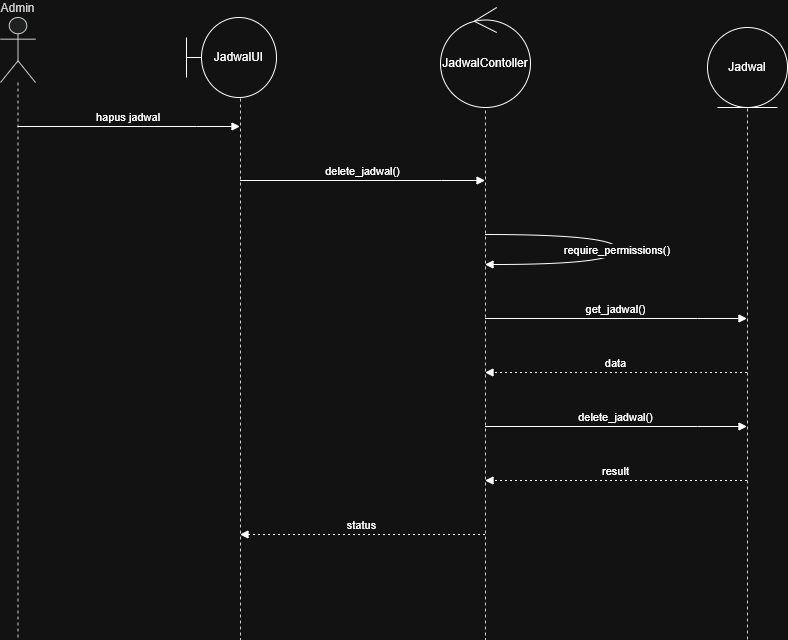

The diagram above was exported from draw.io. Its source (the exported page's mxGraphModel, read from the mxfile embedded in the PNG):
<mxGraphModel dx="1245" dy="656" grid="1" gridSize="10" guides="1" tooltips="1" connect="1" arrows="1" fold="1" page="1" pageScale="1" pageWidth="850" pageHeight="1100" math="0" shadow="0">
  <root>
    <mxCell id="0" />
    <mxCell id="1" parent="0" />
    <mxCell id="hEDe4KADvW5eVWBED15Y-1" parent="1" style="shape=umlLifeline;perimeter=lifelinePerimeter;whiteSpace=wrap;container=1;dropTarget=0;collapsible=0;recursiveResize=0;outlineConnect=0;portConstraint=eastwest;newEdgeStyle={&quot;edgeStyle&quot;:&quot;elbowEdgeStyle&quot;,&quot;elbow&quot;:&quot;vertical&quot;,&quot;curved&quot;:0,&quot;rounded&quot;:0};participant=umlActor;verticalAlign=bottom;labelPosition=center;verticalLabelPosition=top;align=center;size=65;fillColor=light-dark(#eeeeee,#1f2020);strokeColor=light-dark(#999999,#cccccc);fontColor=light-dark(#333333,#cccccc);" value="Admin" vertex="1">
      <mxGeometry height="622" width="35" x="20" y="20" as="geometry" />
    </mxCell>
    <mxCell id="hEDe4KADvW5eVWBED15Y-2" parent="1" style="shape=umlLifeline;perimeter=lifelinePerimeter;whiteSpace=wrap;container=1;dropTarget=0;collapsible=0;recursiveResize=0;outlineConnect=0;portConstraint=eastwest;newEdgeStyle={&quot;edgeStyle&quot;:&quot;elbowEdgeStyle&quot;,&quot;elbow&quot;:&quot;vertical&quot;,&quot;curved&quot;:0,&quot;rounded&quot;:0};size=65;fillColor=light-dark(#eeeeee,#1f2020);strokeColor=light-dark(#999999,#cccccc);fontColor=light-dark(#333333,#cccccc);" value="" vertex="1">
      <mxGeometry height="612" width="20" x="250" y="30" as="geometry" />
    </mxCell>
    <mxCell id="hEDe4KADvW5eVWBED15Y-3" parent="1" style="shape=umlLifeline;perimeter=lifelinePerimeter;whiteSpace=wrap;container=1;dropTarget=0;collapsible=0;recursiveResize=0;outlineConnect=0;portConstraint=eastwest;newEdgeStyle={&quot;edgeStyle&quot;:&quot;elbowEdgeStyle&quot;,&quot;elbow&quot;:&quot;vertical&quot;,&quot;curved&quot;:0,&quot;rounded&quot;:0};size=65;fillColor=light-dark(#eeeeee,#1f2020);strokeColor=light-dark(#999999,#cccccc);fontColor=light-dark(#333333,#cccccc);" value="" vertex="1">
      <mxGeometry height="612" width="10" x="500" y="30" as="geometry" />
    </mxCell>
    <mxCell id="hEDe4KADvW5eVWBED15Y-4" parent="1" style="shape=umlLifeline;perimeter=lifelinePerimeter;whiteSpace=wrap;container=1;dropTarget=0;collapsible=0;recursiveResize=0;outlineConnect=0;portConstraint=eastwest;newEdgeStyle={&quot;edgeStyle&quot;:&quot;elbowEdgeStyle&quot;,&quot;elbow&quot;:&quot;vertical&quot;,&quot;curved&quot;:0,&quot;rounded&quot;:0};size=65;fillColor=light-dark(#eeeeee,#1f2020);strokeColor=light-dark(#999999,#cccccc);fontColor=light-dark(#333333,#cccccc);" value="" vertex="1">
      <mxGeometry height="602" width="26" x="754" y="40" as="geometry" />
    </mxCell>
    <mxCell id="hEDe4KADvW5eVWBED15Y-5" edge="1" parent="1" source="hEDe4KADvW5eVWBED15Y-1" style="verticalAlign=bottom;edgeStyle=elbowEdgeStyle;elbow=vertical;curved=0;rounded=0;endArrow=block;" target="hEDe4KADvW5eVWBED15Y-2" value="hapus jadwal">
      <mxGeometry relative="1" as="geometry">
        <Array as="points">
          <mxPoint x="216" y="129" />
        </Array>
      </mxGeometry>
    </mxCell>
    <mxCell id="hEDe4KADvW5eVWBED15Y-6" edge="1" parent="1" source="hEDe4KADvW5eVWBED15Y-2" style="verticalAlign=bottom;edgeStyle=elbowEdgeStyle;elbow=vertical;curved=0;rounded=0;endArrow=block;" target="hEDe4KADvW5eVWBED15Y-3" value="delete_jadwal()">
      <mxGeometry relative="1" as="geometry">
        <Array as="points">
          <mxPoint x="461" y="183" />
        </Array>
      </mxGeometry>
    </mxCell>
    <mxCell id="hEDe4KADvW5eVWBED15Y-7" edge="1" parent="1" source="hEDe4KADvW5eVWBED15Y-3" style="curved=1;endArrow=block;rounded=0;" target="hEDe4KADvW5eVWBED15Y-3" value="require_permissions()">
      <mxGeometry relative="1" as="geometry">
        <Array as="points">
          <mxPoint x="637" y="237" />
          <mxPoint x="637" y="267" />
        </Array>
      </mxGeometry>
    </mxCell>
    <mxCell id="hEDe4KADvW5eVWBED15Y-8" edge="1" parent="1" source="hEDe4KADvW5eVWBED15Y-3" style="verticalAlign=bottom;edgeStyle=elbowEdgeStyle;elbow=vertical;curved=0;rounded=0;endArrow=block;" target="hEDe4KADvW5eVWBED15Y-4" value="get_jadwal()">
      <mxGeometry relative="1" as="geometry">
        <Array as="points">
          <mxPoint x="717" y="321" />
        </Array>
      </mxGeometry>
    </mxCell>
    <mxCell id="hEDe4KADvW5eVWBED15Y-9" edge="1" parent="1" source="hEDe4KADvW5eVWBED15Y-4" style="verticalAlign=bottom;edgeStyle=elbowEdgeStyle;elbow=vertical;curved=0;rounded=0;dashed=1;dashPattern=2 3;endArrow=block;" target="hEDe4KADvW5eVWBED15Y-3" value="data">
      <mxGeometry relative="1" as="geometry">
        <Array as="points">
          <mxPoint x="720" y="375" />
        </Array>
      </mxGeometry>
    </mxCell>
    <mxCell id="hEDe4KADvW5eVWBED15Y-10" edge="1" parent="1" source="hEDe4KADvW5eVWBED15Y-3" style="verticalAlign=bottom;edgeStyle=elbowEdgeStyle;elbow=vertical;curved=0;rounded=0;endArrow=block;" target="hEDe4KADvW5eVWBED15Y-4" value="delete_jadwal()">
      <mxGeometry relative="1" as="geometry">
        <Array as="points">
          <mxPoint x="717" y="429" />
        </Array>
      </mxGeometry>
    </mxCell>
    <mxCell id="hEDe4KADvW5eVWBED15Y-11" edge="1" parent="1" source="hEDe4KADvW5eVWBED15Y-4" style="verticalAlign=bottom;edgeStyle=elbowEdgeStyle;elbow=vertical;curved=0;rounded=0;dashed=1;dashPattern=2 3;endArrow=block;" target="hEDe4KADvW5eVWBED15Y-3" value="result">
      <mxGeometry relative="1" as="geometry">
        <Array as="points">
          <mxPoint x="720" y="483" />
        </Array>
      </mxGeometry>
    </mxCell>
    <mxCell id="hEDe4KADvW5eVWBED15Y-12" edge="1" parent="1" source="hEDe4KADvW5eVWBED15Y-3" style="verticalAlign=bottom;edgeStyle=elbowEdgeStyle;elbow=vertical;curved=0;rounded=0;dashed=1;dashPattern=2 3;endArrow=block;" target="hEDe4KADvW5eVWBED15Y-2" value="status">
      <mxGeometry relative="1" as="geometry">
        <Array as="points">
          <mxPoint x="464" y="537" />
        </Array>
      </mxGeometry>
    </mxCell>
    <mxCell id="hEDe4KADvW5eVWBED15Y-13" parent="1" style="shape=umlBoundary;whiteSpace=wrap;html=1;" value="JadwalUI" vertex="1">
      <mxGeometry height="80" width="90" x="206" y="20" as="geometry" />
    </mxCell>
    <mxCell id="hEDe4KADvW5eVWBED15Y-14" parent="1" style="ellipse;shape=umlControl;whiteSpace=wrap;html=1;" value="JadwalContoller" vertex="1">
      <mxGeometry height="100" width="90" x="460" y="10" as="geometry" />
    </mxCell>
    <mxCell id="hEDe4KADvW5eVWBED15Y-15" parent="1" style="ellipse;shape=umlEntity;whiteSpace=wrap;html=1;" value="Jadwal" vertex="1">
      <mxGeometry height="80" width="80" x="727" y="30" as="geometry" />
    </mxCell>
  </root>
</mxGraphModel>